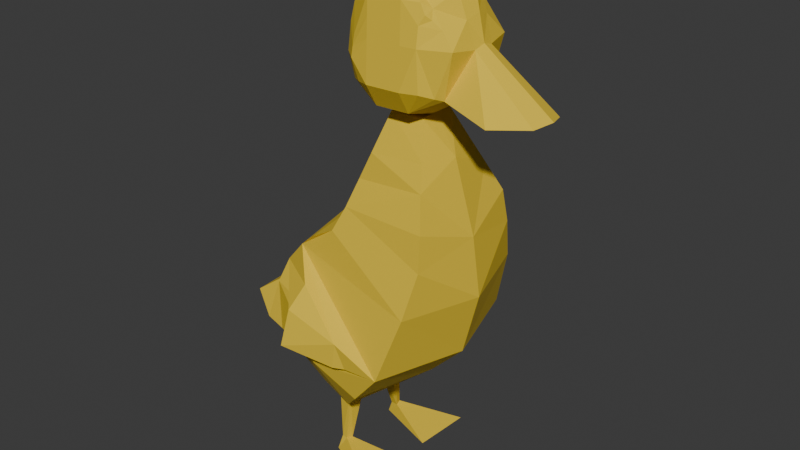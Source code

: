 # Source: pato3.blend  (saved by Blender 4.0.36; exported with 4.5.12 LTS)
import bpy
from mathutils import Matrix  # noqa: F401  (used for matrix-valued properties, if any)

bpy.ops.wm.read_factory_settings(use_empty=True)
scene = bpy.context.scene
scene.name = 'Scene'

# ---- collections
col_collection = bpy.data.collections.new('Collection'); scene.collection.children.link(col_collection)

# ---- materials (node trees are filled in below, after node groups)
mat_material_001 = bpy.data.materials.new('Material.001')

# ---- material node trees
mat_material_001.use_nodes = True; mat_material_001.node_tree.nodes.clear()
_N = mat_material_001.node_tree.nodes; _L = mat_material_001.node_tree.links
n0 = _N.new('ShaderNodeBsdfPrincipled'); n0.name = 'Principled BSDF'; n0.location = (10, 300)
n0.inputs[0].default_value = (0.8003, 0.5618, 0.02985, 1.0)
n0.inputs[2].default_value = 0.8364
n0.inputs[3].default_value = 1.45
n1 = _N.new('ShaderNodeOutputMaterial'); n1.name = 'Material Output'; n1.location = (300, 300)
_L.new(n0.outputs[0], n1.inputs[0])
n1.is_active_output = True

# ---- world
world_world = bpy.data.worlds.new('World'); scene.world = world_world
world_world.use_nodes = True; world_world.node_tree.nodes.clear()
_N = world_world.node_tree.nodes; _L = world_world.node_tree.links
n0 = _N.new('ShaderNodeOutputWorld'); n0.name = 'World Output'; n0.location = (300, 300)
n1 = _N.new('ShaderNodeBackground'); n1.name = 'Background'; n1.location = (10, 300)
n1.inputs[0].default_value = (0.05088, 0.05088, 0.05088, 1.0)
_L.new(n1.outputs[0], n0.inputs[0])
n0.is_active_output = True
world_world.color = (0.05088, 0.05088, 0.05088)
world_world.use_sun_shadow = False
world_world.sun_shadow_jitter_overblur = 0.0

# ---- meshes
me_cube_001 = bpy.data.meshes.new('Cube.001')
me_cube_001.from_pydata([(1.025, 0.5345, -2.029), (1.06, -0.8517, 0.8007), (0.7758, 1.266, -2.035), (0.9669, 0.8224, 0.8875), (0.0, 1.0, -2.09), (0.0, 1.0, 1.0), (0.0, 0.5345, -2.046), (0.0, -1.0, 1.0), (0.0, 1.0, 1.0), (0.8501, 0.6524, 1.276), (0.9691, -0.8077, 1.333), (0.0, -1.0, 1.0), (0.0, 1.0, 1.0), (0.6098, 0.5951, 1.658), (0.7424, -0.6282, 1.815), (0.0, -1.0, 1.0), (0.0, 0.418, 2.119), (0.5497, 0.4123, 2.086), (0.5575, -0.5061, 2.173), (0.0, -0.6553, 2.134), (0.0, 0.2552, 2.708), (0.3022, 0.2495, 2.686), (0.3022, -0.3126, 2.702), (0.0, -0.3069, 2.724), (1.493, -0.4289, -0.9279), (0.0, -0.8705, -0.9673), (1.283, -0.7403, 0.09956), (0.0, -1.136, 0.06742), (1.283, 1.0, -1.317), (1.379, 0.07023, -1.52), (0.0, -0.3129, -1.534), (0.7654, 1.964, -1.596), (0.1767, 1.964, -1.879), (0.0, 1.964, -2.004), (0.8855, 2.073, -1.327), (0.4385, 2.248, -1.524), (0.0, 2.248, -1.507), (0.9535, 2.287, -1.152), (0.8417, 2.591, -0.8035), (0.0, 2.884, -1.229), (0.9673, 1.998, -0.3849), (0.7886, 2.051, -0.4017), (0.0, 2.191, -0.428), (0.9245, 1.491, 0.4244), (0.0, 1.808, 0.3272), (0.8565, 1.853, 0.02038), (0.0, 2.081, -0.04138), (0.9924, 1.189, 0.6801), (0.0, 1.437, 0.6891), (1.302, 1.088, 0.03142), (1.565, 1.191, -0.3203), (1.547, 0.2997, -0.5715), (1.247, 1.451, -0.4447), (1.491, 0.1625, -0.9742), (1.706, 1.248, -0.9008), (1.545, 0.3533, -0.9964), (0.9002, 0.9001, -2.032), (0.0, 0.7672, -2.068), (0.5172, 1.177, -2.053), (0.2586, 1.089, -2.072), (0.2588, 0.2533, 2.703), (0.1007, -0.3088, 2.717), (0.6002, 0.8558, -2.044), (0.3001, 0.8115, -2.056), (0.6603, 1.012, -3.071), (0.5757, 1.009, -3.102), (0.6704, 0.9173, -3.081), (0.5664, 0.8862, -3.096), (0.7226, 1.062, -3.319), (0.5869, 1.086, -3.312), (1.2, -0.002845, -3.308), (0.2579, 0.07589, -3.326), (0.2568, -0.2466, 4.818), (0.0, -0.2447, 4.825), (0.0, 0.3174, 4.809), (0.2568, 0.3155, 4.801), (0.6187, 0.2523, 2.853), (0.6187, -0.3097, 2.87), (0.5238, 0.3145, 4.686), (0.5238, -0.2476, 4.702), (0.8239, 0.2527, 3.203), (0.8239, -0.3094, 3.22), (0.7019, 0.3149, 4.409), (0.7019, -0.2472, 4.426), (0.5105, -0.8274, 3.135), (0.0, -0.9355, 3.107), (0.2551, -0.8187, 4.555), (0.0, -0.8873, 4.644), (0.6169, -0.7481, 3.174), (0.522, -0.625, 4.336), (0.7542, -0.5789, 3.227), (0.6373, -0.5167, 4.42), (0.0, 0.7625, 3.115), (0.3057, 0.7028, 3.149), (0.0, 0.7261, 4.526), (0.2913, 0.7154, 4.416), (0.6207, 0.6301, 3.165), (0.5337, 0.6898, 4.202), (0.7294, 0.4659, 3.18), (0.704, 0.5587, 3.806), (0.7617, -0.2777, 3.835), (0.7617, 0.2844, 3.818), (0.1786, -1.056, 3.796), (0.0, -1.07, 3.849), (0.5685, -0.9892, 3.844), (0.76, -0.5471, 3.844), (0.2984, 0.8836, 3.565), (0.0, 0.9374, 3.609), (0.5763, 0.7822, 3.513), (0.7637, 0.5632, 3.505), (0.6378, -1.578, 2.971), (0.0, -1.686, 2.943), (0.0, -2.188, 3.035), (0.3058, -2.085, 2.993), (0.7318, -0.2625, 4.13), (0.7318, 0.2996, 4.114), (0.2168, -0.9373, 4.176), (0.5453, -0.8071, 4.09), (0.6987, -0.5319, 4.132), (0.2948, 0.852, 3.975), (0.0, 0.9162, 4.037), (0.555, 0.7442, 3.933), (0.7338, 0.561, 3.655), (0.0, -0.9786, 4.246), (0.5864, -0.6701, 4.204), (0.5993, -0.6224, 4.289), (0.6504, -0.6013, 4.274), (0.6465, -0.5724, 4.324), (0.5769, -0.7017, 4.178), (0.5281, -0.6729, 4.272), (0.671, -0.5814, 4.125), (0.5564, -0.5927, 4.361), (0.6435, -0.5544, 4.355), (0.6772, -0.5266, 4.233), (0.6144, -0.683, 4.109), (0.5365, -0.738, 4.183), (0.561, -0.7548, 4.134), (0.5969, -0.5547, 4.391), (0.6557, -0.5212, 4.334), (0.6405, -0.5361, 4.387), (0.5607, -0.6237, 4.312), (0.5842, -0.5987, 4.33), (0.5542, -0.6476, 4.27), (0.5525, -0.6873, 4.225), (0.6, -0.5735, 4.358), (0.5487, -0.7464, 4.159), (0.6187, -0.5454, 4.389), (0.58, -0.623, 4.3), (0.6745, -0.5666, 4.203), (0.6624, -0.584, 4.239), (0.6726, -0.5521, 4.228), (0.6425, -0.601, 4.168), (0.624, -0.6416, 4.151), (0.6604, -0.5405, 4.294), (0.5877, -0.7189, 4.121), (0.6481, -0.5287, 4.36)], [], [(1, 9, 10), (14, 17, 18), (9, 14, 10), (18, 21, 22), (79, 91, 83), (2, 31, 28), (35, 37, 34), (31, 35, 34), (2, 28, 0, 56), (37, 38, 41, 40), (45, 53, 24), (43, 47, 3, 26), (26, 3, 1), (26, 24, 43), (28, 31, 34), (28, 24, 29), (45, 24, 40), (40, 41, 45), (51, 50, 49), (43, 51, 49), (45, 49, 50), (52, 55, 53), (51, 24, 53, 55), (51, 54, 50), (50, 52, 45), (2, 62, 58), (4, 63, 57), (62, 67, 66), (44, 45, 46), (42, 38, 39), (46, 41, 42), (39, 35, 36), (36, 32, 33), (48, 43, 44), (32, 2, 58), (6, 57, 63), (30, 24, 25), (27, 1, 7), (25, 26, 27), (13, 16, 17), (61, 23, 19), (5, 8, 9, 3), (10, 14, 15, 11), (12, 47, 48), (14, 19, 15), (1, 10, 11, 7), (30, 0, 29), (67, 69, 71), (59, 67, 63), (59, 64, 65), (62, 64, 58), (68, 71, 69), (65, 64, 68, 69), (66, 68, 64), (67, 70, 66), (75, 73, 72), (75, 94, 74), (76, 93, 96), (78, 83, 82), (77, 90, 88), (61, 76, 77), (75, 79, 78), (114, 115, 82, 83), (79, 86, 89), (77, 80, 81), (80, 109, 101), (123, 86, 87), (84, 104, 102), (88, 105, 104), (114, 83, 91, 138, 133, 118), (61, 85, 23), (77, 84, 61), (73, 86, 72), (119, 97, 121), (120, 95, 119), (121, 99, 122), (76, 98, 80), (78, 95, 75), (82, 97, 78), (60, 92, 93), (96, 109, 98), (92, 106, 93), (93, 108, 96), (81, 105, 90), (117, 105, 118, 130, 134), (116, 104, 117), (85, 110, 111), (101, 122, 115), (80, 100, 81), (111, 113, 112), (102, 110, 84), (102, 112, 113), (115, 99, 82), (116, 89, 86), (142, 124, 125, 147), (108, 122, 109), (107, 119, 106), (106, 121, 108), (100, 118, 105), (103, 116, 123), (101, 114, 100), (125, 126, 127), (151, 124, 128, 152), (150, 127, 126, 149), (141, 127, 132, 144), (16, 21, 17), (8, 13, 9), (16, 20, 21), (13, 12, 16), (8, 12, 13), (12, 3, 47), (48, 47, 43), (44, 43, 45), (46, 45, 41), (42, 41, 38), (39, 38, 35), (36, 35, 32), (35, 38, 37), (31, 32, 35), (2, 32, 31), (37, 40, 34), (40, 28, 34), (29, 0, 28), (28, 40, 24), (58, 59, 32), (59, 4, 33), (32, 59, 33), (2, 56, 62), (63, 62, 0), (62, 56, 0), (0, 6, 63), (4, 59, 63), (62, 66, 64), (59, 58, 64), (62, 63, 67), (59, 65, 67), (67, 71, 70), (67, 65, 69), (66, 70, 68), (68, 70, 71), (30, 6, 0), (30, 29, 24), (25, 24, 26), (27, 26, 1), (14, 18, 19), (19, 18, 22), (20, 60, 61), (18, 17, 21), (14, 13, 17), (9, 13, 14), (1, 3, 9), (43, 24, 51), (45, 43, 49), (51, 55, 54), (50, 54, 52), (45, 52, 53), (52, 54, 55), (22, 61, 19), (61, 84, 85), (61, 60, 76), (77, 88, 84), (76, 60, 93), (60, 20, 92), (76, 96, 98), (77, 76, 80), (77, 81, 90), (102, 113, 110), (84, 88, 104), (88, 90, 105), (81, 100, 105), (80, 101, 100), (80, 98, 109), (96, 108, 109), (93, 106, 108), (92, 107, 106), (107, 120, 119), (106, 119, 121), (108, 121, 122), (101, 109, 122), (101, 115, 114), (100, 114, 118), (117, 104, 105), (102, 103, 112), (116, 102, 104), (103, 102, 116), (123, 116, 86), (116, 117, 135, 129, 89), (141, 147, 125, 127), (142, 143, 128, 124), (125, 124, 126), (150, 153, 132, 127), (151, 149, 126, 124), (121, 97, 99), (115, 122, 99), (119, 95, 97), (120, 94, 95), (75, 95, 94), (78, 97, 95), (82, 99, 97), (78, 79, 83), (75, 72, 79), (75, 74, 73), (73, 87, 86), (79, 72, 86), (79, 89, 131, 137, 91), (85, 84, 110), (111, 110, 113), (61, 22, 21), (61, 21, 20), (131, 144, 146, 137), (143, 129, 135, 145), (152, 128, 136, 154), (144, 132, 139, 146), (153, 133, 138, 155), (136, 145, 135, 117), (134, 154, 136, 117), (137, 146, 139, 91), (139, 155, 138, 91), (128, 143, 145, 136), (89, 129, 143, 142), (89, 140, 147, 141), (89, 141, 144, 131), (89, 142, 147, 140), (132, 153, 155, 139), (130, 152, 154, 134), (118, 148, 149, 151), (118, 133, 153, 150), (118, 150, 149, 148), (118, 151, 152, 130)])
_uv = me_cube_001.uv_layers.new(name='UVMap')
_uv.uv.foreach_set('vector', [0.625, 0.75, 0.625, 0.5, 0.625, 0.75, 0.625, 0.75, 0.625, 0.5, 0.625, 0.75, 0.625, 0.5, 0.625, 0.75, 0.625, 0.75, 0.625, 0.75, 0.625, 0.5, 0.625, 0.75, 0.7083, 0.75, 0.7083, 0.75, 0.7083, 0.75, 0.0, 0.0, 0.0, 0.0, 0.0, 0.0, 0.0, 0.0, 0.0, 0.0, 0.0, 0.0, 0.0, 0.0, 0.0, 0.0, 0.0, 0.0, 0.375, 0.5, 0.0, 0.0, 0.375, 0.75, 0.375, 0.625, 0.0, 0.0, 0.0, 0.0, 0.0, 0.0, 0.0, 0.0, 0.1562, 0.125, 0.5, 0.75, 0.5, 0.75, 0.3125, 0.25, 0.4688, 0.375, 0.625, 0.5, 0.5625, 0.75, 0.5625, 0.75, 0.625, 0.5, 0.625, 0.75, 0.5625, 0.75, 0.5, 0.75, 0.3125, 0.25, 0.0, 0.0, 0.0, 0.0, 0.0, 0.0, 0.0, 0.0, 0.5, 0.75, 0.4375, 0.75, 0.1562, 0.125, 0.5, 0.75, 0.0, 0.0, 0.0, 0.0, 0.0, 0.0, 0.1562, 0.125, 0.5, 0.75, 0.1562, 0.125, 0.3125, 0.25, 0.3125, 0.25, 0.5, 0.75, 0.3125, 0.25, 0.1562, 0.125, 0.3125, 0.25, 0.1562, 0.125, 0.1562, 0.125, 0.5, 0.75, 0.5, 0.75, 0.5, 0.75, 0.5, 0.75, 0.5, 0.75, 0.5, 0.75, 0.5, 0.75, 0.1562, 0.125, 0.1562, 0.125, 0.1562, 0.125, 0.1562, 0.125, 0.1562, 0.125, 0.375, 0.5, 0.3333, 0.625, 0.3333, 0.5, 0.25, 0.5, 0.2917, 0.625, 0.25, 0.625, 0.3333, 0.625, 0.2917, 0.625, 0.3333, 0.625, 0.125, 0.25, 0.1562, 0.125, 0.1875, 0.375, 0.25, 0.5, 0.375, 0.5, 0.25, 0.5, 0.1875, 0.375, 0.0, 0.0, 0.25, 0.5, 0.25, 0.5, 0.375, 0.5, 0.25, 0.5, 0.25, 0.5, 0.375, 0.5, 0.25, 0.5, 0.0625, 0.125, 0.3125, 0.25, 0.125, 0.25, 0.375, 0.5, 0.375, 0.5, 0.3333, 0.5, 0.25, 0.75, 0.25, 0.625, 0.2917, 0.625, 0.4375, 0.875, 0.5, 0.75, 0.5, 0.875, 0.5625, 0.875, 0.625, 0.75, 0.625, 0.875, 0.5, 0.875, 0.5625, 0.75, 0.5625, 0.875, 0.625, 0.5, 0.0, 0.0, 0.625, 0.5, 0.625, 0.8333, 0.625, 0.875, 0.625, 0.875, 0.625, 0.375, 0.625, 0.375, 0.625, 0.5, 0.625, 0.5, 0.625, 0.75, 0.625, 0.75, 0.625, 0.875, 0.625, 0.875, 0.0, 0.0, 0.4688, 0.375, 0.0625, 0.125, 0.625, 0.75, 0.625, 0.875, 0.625, 0.875, 0.625, 0.75, 0.625, 0.75, 0.625, 0.875, 0.625, 0.875, 0.4375, 0.875, 0.375, 0.75, 0.4375, 0.75, 0.2917, 0.625, 0.2917, 0.5, 0.2917, 0.625, 0.2917, 0.5, 0.2917, 0.625, 0.2917, 0.625, 0.2917, 0.5, 0.3333, 0.5, 0.2917, 0.5, 0.3333, 0.625, 0.3333, 0.5, 0.3333, 0.5, 0.3333, 0.5, 0.2917, 0.625, 0.2917, 0.5, 0.2917, 0.5, 0.3333, 0.5, 0.3333, 0.5, 0.2917, 0.5, 0.3333, 0.625, 0.3333, 0.5, 0.3333, 0.5, 0.2917, 0.625, 0.3333, 0.625, 0.3333, 0.625, 0.7083, 0.5, 0.75, 0.75, 0.7083, 0.75, 0.7083, 0.5, 0.75, 0.5, 0.75, 0.5, 0.7083, 0.5, 0.7083, 0.5, 0.7083, 0.5, 0.7083, 0.5, 0.7083, 0.75, 0.7083, 0.5, 0.7083, 0.75, 0.7083, 0.75, 0.7083, 0.75, 0.7083, 0.75, 0.7083, 0.5, 0.7083, 0.75, 0.7083, 0.5, 0.7083, 0.75, 0.7083, 0.5, 0.7083, 0.75, 0.7083, 0.5, 0.7083, 0.5, 0.7083, 0.75, 0.7083, 0.75, 0.7083, 0.75, 0.7083, 0.75, 0.7083, 0.75, 0.7083, 0.5, 0.7083, 0.75, 0.7083, 0.5, 0.7083, 0.5, 0.7083, 0.5, 0.625, 0.875, 0.625, 0.8333, 0.625, 0.875, 0.625, 0.8333, 0.625, 0.8333, 0.625, 0.8333, 0.625, 0.8333, 0.625, 0.8333, 0.625, 0.8333, 0.7083, 0.75, 0.7083, 0.75, 0.7083, 0.75, 0.7083, 0.75, 0.7083, 0.75, 0.7083, 0.75, 0.625, 0.8333, 0.625, 0.875, 0.625, 0.875, 0.7083, 0.75, 0.7083, 0.75, 0.7083, 0.75, 0.75, 0.75, 0.7083, 0.75, 0.7083, 0.75, 0.625, 0.4167, 0.625, 0.4167, 0.625, 0.4167, 0.625, 0.375, 0.625, 0.4167, 0.625, 0.4167, 0.625, 0.4167, 0.625, 0.4167, 0.625, 0.4167, 0.7083, 0.5, 0.7083, 0.5, 0.7083, 0.5, 0.7083, 0.5, 0.7083, 0.5, 0.7083, 0.5, 0.7083, 0.5, 0.7083, 0.5, 0.7083, 0.5, 0.625, 0.4167, 0.625, 0.375, 0.625, 0.4167, 0.625, 0.4167, 0.625, 0.4167, 0.625, 0.4167, 0.625, 0.375, 0.625, 0.4167, 0.625, 0.4167, 0.625, 0.4167, 0.625, 0.4167, 0.625, 0.4167, 0.7083, 0.75, 0.7083, 0.75, 0.7083, 0.75, 0.625, 0.8333, 0.625, 0.8333, 0.625, 0.8333, 0.625, 0.8333, 0.625, 0.8333, 0.625, 0.8333, 0.625, 0.8333, 0.625, 0.8333, 0.625, 0.875, 0.625, 0.8333, 0.625, 0.875, 0.7083, 0.5, 0.7083, 0.5, 0.7083, 0.5, 0.7083, 0.5, 0.7083, 0.75, 0.7083, 0.75, 0.625, 0.875, 0.625, 0.8333, 0.625, 0.875, 0.625, 0.8333, 0.625, 0.8333, 0.625, 0.8333, 0.625, 0.8333, 0.625, 0.875, 0.625, 0.8333, 0.7083, 0.5, 0.7083, 0.5, 0.7083, 0.5, 0.625, 0.8333, 0.625, 0.8333, 0.625, 0.8333, 0.625, 0.8333, 0.625, 0.8333, 0.625, 0.8333, 0.625, 0.8333, 0.625, 0.4167, 0.625, 0.4167, 0.625, 0.4167, 0.625, 0.375, 0.625, 0.4167, 0.625, 0.4167, 0.625, 0.4167, 0.625, 0.4167, 0.625, 0.4167, 0.7083, 0.75, 0.7083, 0.75, 0.7083, 0.75, 0.625, 0.875, 0.625, 0.8333, 0.625, 0.875, 0.7083, 0.5, 0.7083, 0.75, 0.7083, 0.75, 0.625, 0.8333, 0.625, 0.8333, 0.625, 0.8333, 0.625, 0.8333, 0.625, 0.8333, 0.625, 0.8333, 0.625, 0.8333, 0.7083, 0.75, 0.7083, 0.75, 0.7083, 0.75, 0.7083, 0.75, 0.7083, 0.75, 0.7083, 0.75, 0.7083, 0.75, 0.7083, 0.75, 0.0, 0.0, 0.625, 0.5, 0.625, 0.5, 0.625, 0.375, 0.625, 0.5, 0.625, 0.5, 0.0, 0.0, 0.0, 0.0, 0.625, 0.5, 0.625, 0.5, 0.625, 0.375, 0.0, 0.0, 0.625, 0.375, 0.625, 0.375, 0.625, 0.5, 0.0, 0.0, 0.625, 0.5, 0.4688, 0.375, 0.0625, 0.125, 0.4688, 0.375, 0.3125, 0.25, 0.125, 0.25, 0.3125, 0.25, 0.1562, 0.125, 0.1875, 0.375, 0.1562, 0.125, 0.0, 0.0, 0.25, 0.5, 0.375, 0.5, 0.375, 0.5, 0.25, 0.5, 0.375, 0.5, 0.375, 0.5, 0.25, 0.5, 0.375, 0.5, 0.375, 0.5, 0.0, 0.0, 0.0, 0.0, 0.0, 0.0, 0.0, 0.0, 0.0, 0.0, 0.0, 0.0, 0.0, 0.0, 0.0, 0.0, 0.0, 0.0, 0.0, 0.0, 0.0, 0.0, 0.0, 0.0, 0.0, 0.0, 0.0, 0.0, 0.0, 0.0, 0.4375, 0.75, 0.375, 0.75, 0.0, 0.0, 0.0, 0.0, 0.0, 0.0, 0.5, 0.75, 0.3333, 0.5, 0.2917, 0.5, 0.375, 0.5, 0.2917, 0.5, 0.25, 0.5, 0.25, 0.5, 0.375, 0.5, 0.2917, 0.5, 0.25, 0.5, 0.375, 0.5, 0.375, 0.625, 0.3333, 0.625, 0.2917, 0.625, 0.3333, 0.625, 0.375, 0.75, 0.3333, 0.625, 0.375, 0.625, 0.375, 0.75, 0.375, 0.75, 0.25, 0.75, 0.2917, 0.625, 0.25, 0.5, 0.2917, 0.5, 0.2917, 0.625, 0.3333, 0.625, 0.3333, 0.625, 0.3333, 0.5, 0.2917, 0.5, 0.3333, 0.5, 0.3333, 0.5, 0.3333, 0.625, 0.2917, 0.625, 0.2917, 0.625, 0.2917, 0.5, 0.2917, 0.5, 0.2917, 0.625, 0.2917, 0.625, 0.2917, 0.625, 0.3333, 0.625, 0.2917, 0.625, 0.2917, 0.5, 0.2917, 0.5, 0.3333, 0.625, 0.3333, 0.625, 0.3333, 0.5, 0.3333, 0.5, 0.3333, 0.625, 0.2917, 0.625, 0.4375, 0.875, 0.375, 0.875, 0.375, 0.75, 0.4375, 0.875, 0.4375, 0.75, 0.5, 0.75, 0.5, 0.875, 0.5, 0.75, 0.5625, 0.75, 0.5625, 0.875, 0.5625, 0.75, 0.625, 0.75, 0.625, 0.75, 0.625, 0.75, 0.625, 0.875, 0.625, 0.875, 0.625, 0.75, 0.625, 0.75, 0.625, 0.375, 0.7083, 0.5, 0.625, 0.8333, 0.625, 0.75, 0.625, 0.5, 0.625, 0.5, 0.625, 0.75, 0.625, 0.5, 0.625, 0.5, 0.625, 0.5, 0.625, 0.5, 0.625, 0.75, 0.625, 0.75, 0.625, 0.5, 0.625, 0.5, 0.3125, 0.25, 0.5, 0.75, 0.5, 0.75, 0.1562, 0.125, 0.3125, 0.25, 0.3125, 0.25, 0.5, 0.75, 0.5, 0.75, 0.1562, 0.125, 0.1562, 0.125, 0.1562, 0.125, 0.1562, 0.125, 0.1562, 0.125, 0.1562, 0.125, 0.5, 0.75, 0.1562, 0.125, 0.1562, 0.125, 0.5, 0.75, 0.625, 0.75, 0.625, 0.8333, 0.625, 0.875, 0.625, 0.8333, 0.625, 0.8333, 0.625, 0.875, 0.7083, 0.75, 0.7083, 0.5, 0.7083, 0.5, 0.7083, 0.75, 0.7083, 0.75, 0.7083, 0.75, 0.7083, 0.5, 0.7083, 0.5, 0.7083, 0.5, 0.625, 0.4167, 0.625, 0.375, 0.625, 0.375, 0.7083, 0.5, 0.7083, 0.5, 0.7083, 0.5, 0.7083, 0.75, 0.7083, 0.5, 0.7083, 0.5, 0.7083, 0.75, 0.7083, 0.75, 0.7083, 0.75, 0.625, 0.8333, 0.625, 0.8333, 0.625, 0.8333, 0.625, 0.8333, 0.625, 0.8333, 0.625, 0.8333, 0.625, 0.8333, 0.625, 0.8333, 0.625, 0.8333, 0.7083, 0.75, 0.7083, 0.75, 0.7083, 0.75, 0.7083, 0.5, 0.7083, 0.5, 0.7083, 0.75, 0.7083, 0.5, 0.7083, 0.5, 0.7083, 0.5, 0.625, 0.4167, 0.625, 0.4167, 0.625, 0.4167, 0.625, 0.4167, 0.625, 0.4167, 0.625, 0.4167, 0.625, 0.375, 0.625, 0.375, 0.625, 0.4167, 0.625, 0.375, 0.625, 0.375, 0.625, 0.4167, 0.625, 0.4167, 0.625, 0.4167, 0.625, 0.4167, 0.625, 0.4167, 0.625, 0.4167, 0.625, 0.4167, 0.7083, 0.5, 0.7083, 0.5, 0.7083, 0.5, 0.7083, 0.5, 0.7083, 0.5, 0.7083, 0.75, 0.7083, 0.75, 0.7083, 0.75, 0.7083, 0.75, 0.625, 0.8333, 0.625, 0.8333, 0.625, 0.8333, 0.625, 0.8333, 0.625, 0.875, 0.625, 0.875, 0.625, 0.8333, 0.625, 0.8333, 0.625, 0.8333, 0.625, 0.875, 0.625, 0.8333, 0.625, 0.8333, 0.625, 0.875, 0.625, 0.8333, 0.625, 0.8333, 0.625, 0.8333, 0.625, 0.8333, 0.625, 0.8333, 0.625, 0.8333, 0.625, 0.8333, 0.7083, 0.75, 0.7083, 0.75, 0.7083, 0.75, 0.7083, 0.75, 0.625, 0.8333, 0.625, 0.8333, 0.625, 0.8333, 0.625, 0.8333, 0.625, 0.8333, 0.625, 0.8333, 0.625, 0.8333, 0.7083, 0.75, 0.7083, 0.75, 0.7083, 0.75, 0.7083, 0.75, 0.625, 0.8333, 0.625, 0.8333, 0.625, 0.8333, 0.625, 0.8333, 0.625, 0.4167, 0.625, 0.4167, 0.625, 0.4167, 0.7083, 0.5, 0.7083, 0.5, 0.7083, 0.5, 0.625, 0.4167, 0.625, 0.4167, 0.625, 0.4167, 0.625, 0.375, 0.625, 0.375, 0.625, 0.4167, 0.7083, 0.5, 0.7083, 0.5, 0.75, 0.5, 0.7083, 0.5, 0.7083, 0.5, 0.7083, 0.5, 0.7083, 0.5, 0.7083, 0.5, 0.7083, 0.5, 0.7083, 0.5, 0.7083, 0.75, 0.7083, 0.75, 0.7083, 0.5, 0.7083, 0.75, 0.7083, 0.75, 0.7083, 0.5, 0.75, 0.5, 0.75, 0.75, 0.75, 0.75, 0.75, 0.75, 0.7083, 0.75, 0.7083, 0.75, 0.7083, 0.75, 0.7083, 0.75, 0.7083, 0.75, 0.7083, 0.75, 0.7083, 0.75, 0.7083, 0.75, 0.7083, 0.75, 0.625, 0.875, 0.625, 0.8333, 0.625, 0.8333, 0.625, 0.875, 0.625, 0.8333, 0.625, 0.8333, 0.625, 0.8333, 0.625, 0.75, 0.625, 0.5, 0.625, 0.8333, 0.625, 0.5, 0.625, 0.375, 0.7083, 0.75, 0.7083, 0.75, 0.7083, 0.75, 0.7083, 0.75, 0.625, 0.8333, 0.625, 0.8333, 0.625, 0.8333, 0.625, 0.8333, 0.625, 0.8333, 0.625, 0.8333, 0.625, 0.8333, 0.625, 0.8333, 0.7083, 0.75, 0.7083, 0.75, 0.7083, 0.75, 0.7083, 0.75, 0.7083, 0.75, 0.7083, 0.75, 0.7083, 0.75, 0.7083, 0.75, 0.625, 0.8333, 0.625, 0.8333, 0.625, 0.8333, 0.625, 0.8333, 0.625, 0.8333, 0.625, 0.8333, 0.625, 0.8333, 0.625, 0.8333, 0.7083, 0.75, 0.7083, 0.75, 0.7083, 0.75, 0.7083, 0.75, 0.7083, 0.75, 0.7083, 0.75, 0.7083, 0.75, 0.7083, 0.75, 0.625, 0.8333, 0.625, 0.8333, 0.625, 0.8333, 0.625, 0.8333, 0.625, 0.8333, 0.625, 0.8333, 0.625, 0.8333, 0.625, 0.8333, 0.7083, 0.75, 0.7083, 0.75, 0.7083, 0.75, 0.7083, 0.75, 0.7083, 0.75, 0.7083, 0.75, 0.7083, 0.75, 0.7083, 0.75, 0.625, 0.8333, 0.625, 0.8333, 0.625, 0.8333, 0.625, 0.8333, 0.7083, 0.75, 0.7083, 0.75, 0.7083, 0.75, 0.7083, 0.75, 0.625, 0.8333, 0.625, 0.8333, 0.625, 0.8333, 0.625, 0.8333, 0.625, 0.8333, 0.625, 0.8333, 0.625, 0.8333, 0.625, 0.8333, 0.7083, 0.75, 0.7083, 0.75, 0.7083, 0.75, 0.7083, 0.75, 0.7083, 0.75, 0.7083, 0.75, 0.7083, 0.75, 0.7083, 0.75, 0.625, 0.8333, 0.625, 0.8333, 0.625, 0.8333, 0.625, 0.8333])
_ca = me_cube_001.color_attributes.new('Attribute', 'BYTE_COLOR', 'CORNER')
_ca.data.foreach_set('color', [0.9734, 0.7157, 0.0006071, 1.0, 0.8714, 0.6724, 0.0003035, 1.0, 1.0, 0.7231, 0.0, 1.0, 0.8714, 0.6724, 0.0, 1.0, 0.9647, 0.7157, 0.0003035, 1.0, 0.8714, 0.6724, 0.001518, 1.0, 0.8714, 0.6724, 0.0003035, 1.0, 0.8714, 0.6724, 0.0, 1.0, 1.0, 0.7231, 0.0, 1.0, 0.8714, 0.6724, 0.001518, 1.0, 1.0, 0.7231, 0.0, 1.0, 0.8963, 0.6867, 0.0, 1.0, 0.8714, 0.6724, 0.0003035, 1.0, 0.9647, 0.8714, 0.0, 1.0, 0.8879, 0.7084, 0.08438, 1.0, 0.9911, 0.7157, 0.0, 1.0, 0.8714, 0.6724, 0.0, 1.0, 0.8714, 0.6724, 0.004391, 1.0, 0.8714, 0.6724, 0.0, 1.0, 0.8796, 0.6867, 0.02843, 1.0, 0.8714, 0.6724, 0.004391, 1.0, 0.8714, 0.6724, 0.0, 1.0, 0.8714, 0.6724, 0.0, 1.0, 0.8714, 0.6724, 0.004391, 1.0, 0.9911, 0.7157, 0.0, 1.0, 0.8714, 0.6724, 0.004391, 1.0, 0.8714, 0.6724, 0.0009106, 1.0, 1.0, 0.7231, 0.0, 1.0, 0.8796, 0.6867, 0.02843, 1.0, 0.8796, 0.6795, 0.01521, 1.0, 0.8714, 0.6724, 0.0, 1.0, 0.8796, 0.6724, 0.0, 1.0, 0.8714, 0.6724, 0.0, 1.0, 0.9047, 0.7305, 0.3095, 1.0, 0.8714, 0.6724, 0.001518, 1.0, 0.8714, 0.6724, 0.0, 1.0, 0.9911, 0.7231, 0.0, 1.0, 0.8714, 0.6724, 0.003347, 1.0, 0.8714, 0.6724, 0.0, 1.0, 0.8714, 0.6724, 0.0, 1.0, 0.8714, 0.6724, 0.003347, 1.0, 0.9734, 0.7157, 0.0006071, 1.0, 0.8714, 0.6724, 0.0, 1.0, 0.8714, 0.6724, 0.001518, 1.0, 0.8714, 0.6724, 0.0, 1.0, 0.8714, 0.6724, 0.004391, 1.0, 0.8714, 0.6724, 0.0, 1.0, 0.8714, 0.6724, 0.004391, 1.0, 0.8714, 0.6724, 0.004391, 1.0, 0.8714, 0.6724, 0.001518, 1.0, 0.8714, 0.6724, 0.0, 1.0, 0.8714, 0.6724, 0.0, 1.0, 0.8714, 0.6724, 0.001518, 1.0, 0.8796, 0.6724, 0.0, 1.0, 0.8796, 0.6724, 0.0, 1.0, 0.8714, 0.6724, 0.0, 1.0, 0.8714, 0.6724, 0.0, 1.0, 1.0, 0.7231, 0.0, 1.0, 0.9047, 0.7305, 0.3185, 1.0, 0.9823, 0.7231, 0.009721, 1.0, 0.8714, 0.6724, 0.0, 1.0, 1.0, 0.7231, 0.0, 1.0, 0.9823, 0.7231, 0.009721, 1.0, 0.8714, 0.6724, 0.0, 1.0, 0.9823, 0.7231, 0.009721, 1.0, 0.9047, 0.7305, 0.3185, 1.0, 0.9047, 0.7157, 0.1912, 1.0, 0.9047, 0.7305, 0.3231, 1.0, 0.9047, 0.7305, 0.3095, 1.0, 1.0, 0.7231, 0.0, 1.0, 0.8714, 0.6724, 0.001518, 1.0, 0.9047, 0.7305, 0.3095, 1.0, 0.9047, 0.7305, 0.3231, 1.0, 1.0, 0.7231, 0.0, 1.0, 0.8796, 0.6939, 0.07036, 1.0, 0.9047, 0.7305, 0.3185, 1.0, 0.9047, 0.7305, 0.3185, 1.0, 0.9047, 0.7157, 0.1912, 1.0, 0.8714, 0.6724, 0.0, 1.0, 0.9911, 0.7157, 0.0, 1.0, 1.0, 0.2016, 0.003347, 1.0, 1.0, 0.1746, 0.0, 1.0, 0.8714, 0.6724, 0.001821, 1.0, 1.0, 0.1714, 0.0, 1.0, 0.8714, 0.6724, 0.0006071, 1.0, 1.0, 0.2016, 0.003347, 1.0, 0.9911, 0.162, 0.002428, 1.0, 0.7231, 0.1714, 0.04519, 1.0, 0.8714, 0.6724, 0.002732, 1.0, 0.8714, 0.6724, 0.0, 1.0, 0.8714, 0.6724, 0.0, 1.0, 0.8714, 0.6724, 0.003677, 1.0, 0.8796, 0.6795, 0.01521, 1.0, 0.9734, 0.7084, 0.001821, 1.0, 0.8714, 0.6724, 0.0, 1.0, 0.8714, 0.6724, 0.0, 1.0, 0.8714, 0.6724, 0.003677, 1.0, 0.9734, 0.7084, 0.001821, 1.0, 0.8714, 0.6724, 0.0, 1.0, 1.0, 0.7231, 0.0, 1.0, 1.0, 0.7231, 0.0, 1.0, 1.0, 0.7231, 0.0, 1.0, 0.8714, 0.6724, 0.0, 1.0, 0.9911, 0.7231, 0.001214, 1.0, 0.8714, 0.6724, 0.0, 1.0, 0.8714, 0.6724, 0.002732, 1.0, 1.0, 0.7231, 0.0, 1.0, 0.9911, 0.7157, 0.0, 1.0, 1.0, 0.1746, 0.0, 1.0, 0.8714, 0.6724, 0.0003035, 1.0, 0.8714, 0.6724, 0.0006071, 1.0, 1.0, 0.1714, 0.0, 1.0, 0.9047, 0.7305, 0.3231, 1.0, 0.8714, 0.6724, 0.001518, 1.0, 0.9047, 0.7231, 0.305, 1.0, 0.9047, 0.7305, 0.3231, 1.0, 0.9734, 0.7157, 0.0006071, 1.0, 0.9047, 0.7305, 0.3231, 1.0, 0.9047, 0.7231, 0.305, 1.0, 0.8714, 0.6724, 0.0, 1.0, 0.9047, 0.7305, 0.3231, 1.0, 1.0, 0.7231, 0.0, 1.0, 0.8714, 0.6724, 0.0003035, 1.0, 0.9647, 0.7157, 0.0003035, 1.0, 0.8714, 0.6724, 0.0, 1.0, 0.8714, 0.6795, 0.004777, 1.0, 0.8714, 0.6724, 0.0, 1.0, 1.0, 0.7231, 0.0, 1.0, 1.0, 0.7231, 0.0, 1.0, 0.8714, 0.6724, 0.0003035, 1.0, 0.8714, 0.6724, 0.003347, 1.0, 1.0, 0.7231, 0.0, 1.0, 0.8714, 0.6724, 0.0, 1.0, 0.9047, 0.7305, 0.3231, 1.0, 0.9047, 0.7305, 0.3231, 1.0, 1.0, 0.7231, 0.0, 1.0, 0.9911, 0.7231, 0.0, 1.0, 0.9911, 0.7231, 0.001214, 1.0, 0.8714, 0.6724, 0.0, 1.0, 0.8714, 0.6724, 0.0, 1.0, 0.9047, 0.7305, 0.3231, 1.0, 0.9734, 0.7157, 0.0006071, 1.0, 1.0, 0.7231, 0.0, 1.0, 0.9047, 0.7305, 0.3231, 1.0, 0.9047, 0.7305, 0.3231, 1.0, 0.9047, 0.7305, 0.3231, 1.0, 0.8714, 0.6724, 0.0009106, 1.0, 0.8714, 0.6724, 0.0, 1.0, 0.9911, 0.162, 0.002428, 1.0, 1.0, 0.227, 0.07227, 1.0, 0.5776, 0.1812, 0.07421, 1.0, 1.0, 0.2051, 0.0003035, 1.0, 0.9911, 0.162, 0.002428, 1.0, 1.0, 0.1714, 0.0, 1.0, 1.0, 0.2051, 0.0003035, 1.0, 1.0, 0.162, 0.0, 1.0, 1.0, 0.162, 0.0, 1.0, 1.0, 0.2016, 0.003347, 1.0, 1.0, 0.162, 0.0, 1.0, 1.0, 0.1746, 0.0, 1.0, 0.9823, 0.162, 0.005605, 1.0, 0.5776, 0.1812, 0.07421, 1.0, 1.0, 0.227, 0.07227, 1.0, 1.0, 0.162, 0.0, 1.0, 1.0, 0.162, 0.0, 1.0, 0.9823, 0.162, 0.005605, 1.0, 1.0, 0.227, 0.07227, 1.0, 0.7231, 0.1714, 0.04519, 1.0, 0.9823, 0.162, 0.005605, 1.0, 1.0, 0.162, 0.0, 1.0, 0.9911, 0.162, 0.002428, 1.0, 1.0, 0.162, 0.002125, 1.0, 0.7231, 0.1714, 0.04519, 1.0, 1.0, 0.7231, 0.0, 1.0, 0.8714, 0.6795, 0.02956, 1.0, 0.9047, 0.6867, 0.0, 1.0, 1.0, 0.7231, 0.0, 1.0, 0.8796, 0.6724, 0.0, 1.0, 1.0, 0.7231, 0.0, 1.0, 0.8714, 0.6724, 0.0003035, 1.0, 0.9823, 0.7157, 0.0, 1.0, 1.0, 0.7231, 0.0, 1.0, 0.9387, 0.6939, 0.0, 1.0, 0.8879, 0.7084, 0.08438, 1.0, 0.8714, 0.6724, 0.0, 1.0, 1.0, 0.7231, 0.0, 1.0, 1.0, 0.7231, 0.0, 1.0, 1.0, 0.7231, 0.001214, 1.0, 0.8714, 0.6724, 0.0, 1.0, 0.8714, 0.6724, 0.0003035, 1.0, 1.0, 0.7231, 0.0, 1.0, 1.0, 0.7231, 0.0, 1.0, 0.8714, 0.6724, 0.0003035, 1.0, 0.9387, 0.6939, 0.0, 1.0, 0.8714, 0.6724, 0.004777, 1.0, 0.8714, 0.6724, 0.0, 1.0, 0.8714, 0.6724, 0.0, 1.0, 0.8879, 0.7084, 0.08438, 1.0, 0.8714, 0.6724, 0.0003035, 1.0, 1.0, 0.7231, 0.0, 1.0, 1.0, 0.8963, 0.0, 1.0, 1.0, 0.7231, 0.0, 1.0, 0.9131, 0.6867, 0.0003035, 1.0, 1.0, 0.7231, 0.004025, 1.0, 0.9131, 0.6867, 0.0003035, 1.0, 0.8714, 0.6724, 0.0009106, 1.0, 0.8714, 0.6724, 0.001518, 1.0, 0.9911, 0.7529, 0.04374, 1.0, 1.0, 0.7231, 0.0, 1.0, 1.0, 0.7231, 0.0, 1.0, 0.7682, 0.162, 0.02732, 1.0, 1.0, 0.7231, 0.0003035, 1.0, 1.0, 0.2086, 0.0003035, 1.0, 1.0, 0.7231, 0.001214, 1.0, 1.0, 0.7231, 0.0006071, 1.0, 1.0, 0.7231, 0.0003035, 1.0, 0.8714, 0.6724, 0.004777, 1.0, 0.8879, 0.7084, 0.08438, 1.0, 0.9647, 0.8714, 0.0, 1.0, 0.4678, 0.4179, 0.0, 1.0, 0.9131, 0.8228, 0.0, 1.0, 1.0, 0.8963, 0.0, 1.0, 0.8714, 0.6724, 0.0, 1.0, 1.0, 0.162, 0.0003035, 1.0, 0.8714, 0.6795, 0.004777, 1.0, 1.0, 0.7231, 0.0, 1.0, 0.7682, 0.162, 0.02732, 1.0, 0.8714, 0.6724, 0.0, 1.0, 0.8714, 0.6795, 0.02956, 1.0, 1.0, 0.7231, 0.0, 1.0, 0.9047, 0.6867, 0.0, 1.0, 1.0, 0.7231, 0.0, 1.0, 1.0, 0.7231, 0.0, 1.0, 1.0, 0.7231, 0.0, 1.0, 0.8714, 0.6724, 0.01229, 1.0, 0.8714, 0.6724, 0.0, 1.0, 1.0, 0.7231, 0.0, 1.0, 1.0, 0.7231, 0.0, 1.0, 0.8714, 0.6724, 0.0003035, 1.0, 0.8714, 0.6724, 0.0003035, 1.0, 0.8714, 0.6724, 0.0003035, 1.0, 0.8879, 0.6795, 0.0, 1.0, 0.9131, 0.6867, 0.0003035, 1.0, 0.9387, 0.6939, 0.0, 1.0, 0.8714, 0.6724, 0.0, 1.0, 1.0, 0.7231, 0.0, 1.0, 0.8714, 0.6724, 0.0, 1.0, 1.0, 0.7231, 0.0, 1.0, 0.9387, 0.6939, 0.0, 1.0, 1.0, 0.7231, 0.0, 1.0, 0.8963, 0.6795, 0.0003035, 1.0, 0.9823, 0.7157, 0.0, 1.0, 1.0, 0.7231, 0.0, 1.0, 0.8714, 0.6724, 0.0009106, 1.0, 0.8879, 0.6795, 0.0, 1.0, 0.8963, 0.6795, 0.0003035, 1.0, 0.8714, 0.6724, 0.0, 1.0, 0.9823, 0.7157, 0.0, 1.0, 0.9823, 0.7157, 0.0, 1.0, 1.0, 0.7231, 0.0, 1.0, 1.0, 0.7231, 0.0, 1.0, 1.0, 0.7231, 0.004025, 1.0, 1.0, 0.7231, 0.0006071, 1.0, 1.0, 0.7231, 0.0, 1.0, 0.7991, 0.7084, 0.006512, 1.0, 1.0, 0.7231, 0.0006071, 1.0, 1.0, 0.8963, 0.0, 1.0, 0.4678, 0.4179, 0.0, 1.0, 0.9387, 0.8388, 0.001518, 1.0, 1.0, 0.7231, 0.0, 1.0, 1.0, 0.7231, 0.0003035, 1.0, 0.7991, 0.7084, 0.006512, 1.0, 1.0, 0.162, 0.0003035, 1.0, 0.9911, 0.2086, 0.0003035, 1.0, 1.0, 0.162, 0.0, 1.0, 0.8714, 0.6724, 0.001518, 1.0, 0.8714, 0.6724, 0.0003035, 1.0, 0.8714, 0.6724, 0.0, 1.0, 0.9131, 0.6867, 0.0003035, 1.0, 1.0, 0.7231, 0.0, 1.0, 1.0, 0.7231, 0.004025, 1.0, 1.0, 0.162, 0.0, 1.0, 1.0, 0.2086, 0.0, 1.0, 1.0, 0.2086, 0.0003035, 1.0, 1.0, 0.2086, 0.0003035, 1.0, 0.9911, 0.2086, 0.0003035, 1.0, 0.7682, 0.162, 0.02732, 1.0, 1.0, 0.2086, 0.0003035, 1.0, 1.0, 0.2086, 0.0003035, 1.0, 1.0, 0.2086, 0.0, 1.0, 0.8714, 0.6724, 0.0, 1.0, 0.8714, 0.6724, 0.0003035, 1.0, 0.8714, 0.6724, 0.0, 1.0, 1.0, 0.7231, 0.0, 1.0, 1.0, 0.8963, 0.0, 1.0, 1.0, 0.7231, 0.0, 1.0, 0.0, 0.0, 0.0, 1.0, 0.03689, 0.03434, 0.0, 1.0, 0.0, 0.0, 0.0, 1.0, 0.0006071, 0.0006071, 0.0, 1.0, 1.0, 0.7231, 0.0, 1.0, 0.8714, 0.6724, 0.0003035, 1.0, 0.8714, 0.6724, 0.0009106, 1.0, 0.8714, 0.6724, 0.0, 1.0, 1.0, 0.7231, 0.0, 1.0, 0.8714, 0.6724, 0.0, 1.0, 0.8714, 0.6724, 0.0, 1.0, 1.0, 0.7231, 0.0, 1.0, 1.0, 0.7231, 0.0, 1.0, 1.0, 0.7231, 0.0, 1.0, 1.0, 0.8963, 0.0, 1.0, 1.0, 0.7231, 0.0006071, 1.0, 1.0, 0.2086, 0.0, 1.0, 1.0, 0.7231, 0.0, 1.0, 0.9911, 0.7529, 0.04374, 1.0, 0.8714, 0.6724, 0.001518, 1.0, 0.8714, 0.6724, 0.004777, 1.0, 1.0, 0.7231, 0.0, 1.0, 0.0, 0.0, 0.0, 1.0, 0.0, 0.0, 0.0, 1.0, 0.0, 0.0, 0.0, 1.0, 0.0, 0.0, 0.0, 1.0, 0.03689, 0.03434, 0.0, 1.0, 1.0, 0.8963, 0.0, 1.0, 0.4678, 0.4233, 0.0, 1.0, 0.05613, 0.04971, 0.0, 1.0, 0.0, 0.0, 0.0, 1.0, 0.0, 0.0, 0.0, 1.0, 0.0, 0.0, 0.0, 1.0, 0.0, 0.0, 0.0, 1.0, 0.0, 0.0, 0.0, 1.0, 0.0, 0.0, 0.0, 1.0, 0.0, 0.0, 0.0, 1.0, 0.8714, 0.6724, 0.0003035, 1.0, 1.0, 0.7231, 0.0, 1.0, 0.9647, 0.7157, 0.0003035, 1.0, 1.0, 0.7231, 0.0, 1.0, 1.0, 0.7231, 0.0, 1.0, 0.8714, 0.6724, 0.0003035, 1.0, 0.8714, 0.6724, 0.0003035, 1.0, 1.0, 0.7231, 0.0006071, 1.0, 1.0, 0.7231, 0.0, 1.0, 1.0, 0.7231, 0.0, 1.0, 1.0, 0.7231, 0.0, 1.0, 0.8714, 0.6724, 0.0003035, 1.0, 1.0, 0.7231, 0.0, 1.0, 1.0, 0.7231, 0.0, 1.0, 1.0, 0.7231, 0.0, 1.0, 1.0, 0.7231, 0.0, 1.0, 0.8714, 0.6724, 0.003347, 1.0, 0.9911, 0.7231, 0.0, 1.0, 0.9911, 0.7231, 0.001214, 1.0, 0.9911, 0.7231, 0.0, 1.0, 0.8714, 0.6724, 0.0, 1.0, 0.8714, 0.6724, 0.002732, 1.0, 0.8714, 0.6724, 0.0, 1.0, 0.8714, 0.6724, 0.0, 1.0, 0.8714, 0.6724, 0.0, 1.0, 0.8714, 0.6724, 0.0, 1.0, 0.8714, 0.6724, 0.0, 1.0, 0.8714, 0.6724, 0.003677, 1.0, 0.8714, 0.6724, 0.0, 1.0, 0.8796, 0.6795, 0.01521, 1.0, 0.9734, 0.7084, 0.001821, 1.0, 0.8796, 0.6795, 0.01521, 1.0, 0.8714, 0.6724, 0.0, 1.0, 1.0, 0.7231, 0.0, 1.0, 0.8714, 0.6724, 0.0, 1.0, 1.0, 0.7231, 0.0, 1.0, 0.8714, 0.6724, 0.0, 1.0, 0.8796, 0.6795, 0.01521, 1.0, 0.8796, 0.6867, 0.02843, 1.0, 0.8714, 0.6724, 0.0, 1.0, 1.0, 0.7231, 0.0, 1.0, 0.8714, 0.6724, 0.0, 1.0, 0.9911, 0.7157, 0.0, 1.0, 1.0, 0.7231, 0.0, 1.0, 0.8714, 0.6724, 0.0, 1.0, 0.8796, 0.6867, 0.02843, 1.0, 0.8796, 0.6724, 0.0, 1.0, 0.8714, 0.6724, 0.004391, 1.0, 0.8796, 0.6724, 0.0, 1.0, 0.8714, 0.6724, 0.004391, 1.0, 0.8714, 0.6724, 0.004391, 1.0, 0.8714, 0.6724, 0.0, 1.0, 0.8714, 0.6724, 0.0009106, 1.0, 0.8714, 0.6724, 0.004391, 1.0, 0.8714, 0.6724, 0.004391, 1.0, 0.8796, 0.6724, 0.0, 1.0, 0.8714, 0.6724, 0.001518, 1.0, 1.0, 0.1746, 0.0, 1.0, 1.0, 0.2051, 0.0003035, 1.0, 1.0, 0.7231, 0.0, 1.0, 1.0, 0.2051, 0.0003035, 1.0, 0.8714, 0.6724, 0.001821, 1.0, 0.8714, 0.6724, 0.0, 1.0, 1.0, 0.7231, 0.0, 1.0, 1.0, 0.2051, 0.0003035, 1.0, 0.8714, 0.6724, 0.0, 1.0, 0.9911, 0.7157, 0.0, 1.0, 1.0, 0.7231, 0.0, 1.0, 1.0, 0.2016, 0.003347, 1.0, 1.0, 0.1714, 0.0, 1.0, 1.0, 0.2016, 0.003347, 1.0, 0.8714, 0.6724, 0.0009106, 1.0, 1.0, 0.2016, 0.003347, 1.0, 1.0, 0.7231, 0.0, 1.0, 0.8714, 0.6724, 0.0009106, 1.0, 0.8714, 0.6724, 0.0009106, 1.0, 0.8714, 0.6724, 0.0003035, 1.0, 1.0, 0.1714, 0.0, 1.0, 0.8714, 0.6724, 0.001821, 1.0, 1.0, 0.2051, 0.0003035, 1.0, 1.0, 0.1714, 0.0, 1.0, 1.0, 0.2016, 0.003347, 1.0, 0.7231, 0.1714, 0.04519, 1.0, 1.0, 0.162, 0.0, 1.0, 1.0, 0.2051, 0.0003035, 1.0, 1.0, 0.1746, 0.0, 1.0, 1.0, 0.162, 0.0, 1.0, 1.0, 0.2016, 0.003347, 1.0, 1.0, 0.1714, 0.0, 1.0, 0.9911, 0.162, 0.002428, 1.0, 1.0, 0.2051, 0.0003035, 1.0, 1.0, 0.162, 0.0, 1.0, 0.9911, 0.162, 0.002428, 1.0, 0.9911, 0.162, 0.002428, 1.0, 0.5776, 0.1812, 0.07421, 1.0, 1.0, 0.162, 0.002125, 1.0, 0.9911, 0.162, 0.002428, 1.0, 1.0, 0.162, 0.0, 1.0, 1.0, 0.227, 0.07227, 1.0, 0.7231, 0.1714, 0.04519, 1.0, 1.0, 0.162, 0.002125, 1.0, 0.9823, 0.162, 0.005605, 1.0, 0.9823, 0.162, 0.005605, 1.0, 1.0, 0.162, 0.002125, 1.0, 0.5776, 0.1812, 0.07421, 1.0, 0.9047, 0.7305, 0.3231, 1.0, 0.8714, 0.6724, 0.0003035, 1.0, 0.8714, 0.6724, 0.0009106, 1.0, 0.9047, 0.7305, 0.3231, 1.0, 0.8714, 0.6724, 0.0, 1.0, 0.8714, 0.6724, 0.001518, 1.0, 0.9047, 0.7231, 0.305, 1.0, 0.8714, 0.6724, 0.001518, 1.0, 0.8714, 0.6724, 0.0, 1.0, 0.9047, 0.7305, 0.3231, 1.0, 0.8714, 0.6724, 0.0, 1.0, 0.9734, 0.7157, 0.0006071, 1.0, 0.8714, 0.6724, 0.0, 1.0, 0.8714, 0.6724, 0.001518, 1.0, 0.8714, 0.6724, 0.0, 1.0, 0.8714, 0.6724, 0.0, 1.0, 0.8714, 0.6724, 0.001518, 1.0, 0.8963, 0.6867, 0.0, 1.0, 1.0, 0.7231, 0.0006071, 1.0, 1.0, 0.7231, 0.0, 1.0, 0.8714, 0.6724, 0.0, 1.0, 0.8714, 0.6724, 0.001518, 1.0, 0.9647, 0.7157, 0.0003035, 1.0, 1.0, 0.7231, 0.0, 1.0, 0.8714, 0.6724, 0.0, 1.0, 1.0, 0.7231, 0.0, 1.0, 0.9647, 0.7157, 0.0003035, 1.0, 0.8714, 0.6724, 0.0003035, 1.0, 1.0, 0.7231, 0.0, 1.0, 0.8714, 0.6724, 0.0, 1.0, 0.9734, 0.7157, 0.0006071, 1.0, 0.8714, 0.6724, 0.003347, 1.0, 0.8714, 0.6724, 0.0003035, 1.0, 0.8714, 0.6724, 0.0, 1.0, 0.8714, 0.6724, 0.001518, 1.0, 1.0, 0.7231, 0.0, 1.0, 0.8714, 0.6724, 0.0, 1.0, 0.8714, 0.6724, 0.0, 1.0, 0.9823, 0.7231, 0.009721, 1.0, 1.0, 0.7231, 0.0, 1.0, 0.9047, 0.7305, 0.3231, 1.0, 0.8796, 0.6939, 0.07036, 1.0, 0.9047, 0.7305, 0.3185, 1.0, 0.8796, 0.6939, 0.07036, 1.0, 0.9047, 0.7157, 0.1912, 1.0, 0.8714, 0.6724, 0.0, 1.0, 0.9047, 0.7157, 0.1912, 1.0, 0.9047, 0.7305, 0.3095, 1.0, 0.9047, 0.7157, 0.1912, 1.0, 0.8796, 0.6939, 0.07036, 1.0, 0.9047, 0.7305, 0.3231, 1.0, 0.8963, 0.6867, 0.0, 1.0, 0.8714, 0.6724, 0.0, 1.0, 0.8714, 0.6724, 0.0, 1.0, 0.8714, 0.6724, 0.0, 1.0, 0.7682, 0.162, 0.02732, 1.0, 1.0, 0.162, 0.0003035, 1.0, 0.8714, 0.6724, 0.0, 1.0, 1.0, 0.7231, 0.0, 1.0, 0.8714, 0.6724, 0.0003035, 1.0, 1.0, 0.7231, 0.0, 1.0, 1.0, 0.7231, 0.001214, 1.0, 0.7682, 0.162, 0.02732, 1.0, 0.8714, 0.6724, 0.0003035, 1.0, 1.0, 0.7231, 0.0, 1.0, 0.9823, 0.7157, 0.0, 1.0, 1.0, 0.7231, 0.0, 1.0, 1.0, 0.7231, 0.0006071, 1.0, 0.8963, 0.6795, 0.0003035, 1.0, 0.8714, 0.6724, 0.0003035, 1.0, 1.0, 0.7231, 0.0, 1.0, 0.8879, 0.6795, 0.0, 1.0, 1.0, 0.7231, 0.0, 1.0, 0.8714, 0.6724, 0.0003035, 1.0, 0.9131, 0.6867, 0.0003035, 1.0, 1.0, 0.7231, 0.0, 1.0, 1.0, 0.7231, 0.004025, 1.0, 1.0, 0.7231, 0.0, 1.0, 1.0, 0.2086, 0.0003035, 1.0, 1.0, 0.2086, 0.0, 1.0, 0.9911, 0.2086, 0.0003035, 1.0, 0.7682, 0.162, 0.02732, 1.0, 1.0, 0.7231, 0.001214, 1.0, 1.0, 0.7231, 0.0003035, 1.0, 1.0, 0.7231, 0.001214, 1.0, 1.0, 0.7231, 0.0, 1.0, 1.0, 0.7231, 0.0006071, 1.0, 1.0, 0.7231, 0.004025, 1.0, 1.0, 0.7231, 0.0, 1.0, 1.0, 0.7231, 0.0006071, 1.0, 0.9131, 0.6867, 0.0003035, 1.0, 0.8714, 0.6724, 0.001518, 1.0, 1.0, 0.7231, 0.0, 1.0, 0.9131, 0.6867, 0.0003035, 1.0, 0.8879, 0.6795, 0.0, 1.0, 0.8714, 0.6724, 0.0009106, 1.0, 1.0, 0.7231, 0.0, 1.0, 1.0, 0.7231, 0.0, 1.0, 0.8714, 0.6724, 0.0009106, 1.0, 0.9823, 0.7157, 0.0, 1.0, 0.8714, 0.6724, 0.0, 1.0, 1.0, 0.7231, 0.0, 1.0, 0.8963, 0.6795, 0.0003035, 1.0, 0.8714, 0.6724, 0.0, 1.0, 0.8714, 0.6724, 0.0, 1.0, 0.8714, 0.6724, 0.0, 1.0, 0.8714, 0.6724, 0.01229, 1.0, 1.0, 0.7231, 0.0, 1.0, 0.8714, 0.6724, 0.0, 1.0, 1.0, 0.7231, 0.0, 1.0, 1.0, 0.7231, 0.0, 1.0, 1.0, 0.7231, 0.0, 1.0, 1.0, 0.7231, 0.0, 1.0, 0.8714, 0.6724, 0.0003035, 1.0, 0.8714, 0.6724, 0.001518, 1.0, 0.8714, 0.6724, 0.0009106, 1.0, 0.8714, 0.6724, 0.0003035, 1.0, 0.8714, 0.6724, 0.001518, 1.0, 0.8714, 0.6724, 0.0, 1.0, 0.8714, 0.6724, 0.004777, 1.0, 1.0, 0.7231, 0.0, 1.0, 0.8714, 0.6724, 0.004777, 1.0, 1.0, 0.8963, 0.0, 1.0, 0.7991, 0.7084, 0.006512, 1.0, 1.0, 0.7231, 0.0003035, 1.0, 1.0, 0.7231, 0.0006071, 1.0, 1.0, 0.2086, 0.0003035, 1.0, 1.0, 0.2086, 0.0, 1.0, 1.0, 0.2086, 0.0003035, 1.0, 1.0, 0.7231, 0.0, 1.0, 1.0, 0.2086, 0.0003035, 1.0, 1.0, 0.7231, 0.0003035, 1.0, 1.0, 0.2086, 0.0, 1.0, 1.0, 0.2086, 0.0003035, 1.0, 1.0, 0.7231, 0.0, 1.0, 0.9911, 0.7529, 0.04374, 1.0, 1.0, 0.7231, 0.0, 1.0, 1.0, 0.7231, 0.0, 1.0, 1.0, 0.7231, 0.0, 1.0, 0.7991, 0.7084, 0.006512, 1.0, 1.0, 0.8963, 0.0, 1.0, 0.8308, 0.7454, 0.0009106, 1.0, 1.0, 0.8963, 0.0, 1.0, 0.0, 0.0, 0.0, 1.0, 0.0006071, 0.0006071, 0.0, 1.0, 0.0, 0.0, 0.0, 1.0, 0.0, 0.0, 0.0, 1.0, 0.0, 0.0, 0.0, 1.0, 1.0, 0.8963, 0.0, 1.0, 1.0, 0.8963, 0.0, 1.0, 0.03689, 0.03434, 0.0, 1.0, 0.0, 0.0, 0.0, 1.0, 0.03689, 0.03434, 0.0, 1.0, 0.0, 0.0, 0.0, 1.0, 0.05613, 0.04971, 0.0, 1.0, 0.2423, 0.2195, 0.0, 1.0, 0.0, 0.0, 0.0, 1.0, 0.0, 0.0, 0.0, 1.0, 0.0, 0.0, 0.0, 1.0, 0.0, 0.0, 0.0, 1.0, 0.0, 0.0, 0.0, 1.0, 0.03689, 0.03434, 0.0, 1.0, 1.0, 0.7231, 0.0, 1.0, 1.0, 0.7231, 0.0, 1.0, 0.8714, 0.6724, 0.0003035, 1.0, 0.8714, 0.6724, 0.0, 1.0, 0.8714, 0.6724, 0.0003035, 1.0, 0.8714, 0.6724, 0.0003035, 1.0, 1.0, 0.7231, 0.0, 1.0, 0.8714, 0.6724, 0.0, 1.0, 1.0, 0.7231, 0.0, 1.0, 0.8714, 0.6724, 0.01229, 1.0, 0.8796, 0.6724, 0.0, 1.0, 0.8714, 0.6724, 0.0, 1.0, 1.0, 0.7231, 0.0, 1.0, 0.8714, 0.6724, 0.0, 1.0, 0.8796, 0.6724, 0.0, 1.0, 0.9387, 0.6939, 0.0, 1.0, 1.0, 0.7231, 0.0, 1.0, 0.8714, 0.6724, 0.0, 1.0, 0.8714, 0.6724, 0.0, 1.0, 0.8714, 0.6724, 0.0003035, 1.0, 1.0, 0.7231, 0.0, 1.0, 0.9387, 0.6939, 0.0, 1.0, 0.8714, 0.6724, 0.0003035, 1.0, 0.8879, 0.7084, 0.08438, 1.0, 1.0, 0.7231, 0.0, 1.0, 0.9047, 0.6867, 0.0, 1.0, 0.8714, 0.6724, 0.0003035, 1.0, 1.0, 0.7231, 0.0, 1.0, 1.0, 0.7231, 0.0, 1.0, 0.8714, 0.6795, 0.02956, 1.0, 0.8714, 0.6795, 0.02956, 1.0, 1.0, 0.7231, 0.0, 1.0, 1.0, 0.7231, 0.0, 1.0, 0.8714, 0.6724, 0.0003035, 1.0, 0.9047, 0.6867, 0.0, 1.0, 1.0, 0.7231, 0.0, 1.0, 0.8714, 0.6724, 0.0003035, 1.0, 1.0, 0.8963, 0.0, 1.0, 0.9047, 0.8148, 0.0, 1.0, 1.0, 0.8963, 0.0, 1.0, 0.9647, 0.8714, 0.0, 1.0, 1.0, 0.162, 0.0003035, 1.0, 0.7682, 0.162, 0.02732, 1.0, 0.9911, 0.2086, 0.0003035, 1.0, 1.0, 0.162, 0.0, 1.0, 0.9911, 0.2086, 0.0003035, 1.0, 1.0, 0.2086, 0.0, 1.0, 0.8714, 0.6724, 0.0, 1.0, 0.8963, 0.6867, 0.0, 1.0, 1.0, 0.7231, 0.0, 1.0, 0.8714, 0.6724, 0.0, 1.0, 1.0, 0.7231, 0.0, 1.0, 1.0, 0.7231, 0.0006071, 1.0, 0.9047, 0.8148, 0.0, 1.0, 0.0, 0.0, 0.0, 1.0, 0.9734, 0.8714, 0.0, 1.0, 1.0, 0.8963, 0.0, 1.0, 1.0, 0.8963, 0.0, 1.0, 0.8308, 0.7454, 0.0009106, 1.0, 1.0, 0.8963, 0.0, 1.0, 1.0, 0.8963, 0.0, 1.0, 0.4678, 0.4233, 0.0, 1.0, 1.0, 0.8963, 0.0, 1.0, 1.0, 0.8963, 0.0, 1.0, 0.9047, 0.807, 0.002125, 1.0, 0.0, 0.0, 0.0, 1.0, 0.0, 0.0, 0.0, 1.0, 0.9734, 0.8714, 0.0, 1.0, 0.9734, 0.8714, 0.0, 1.0, 0.2423, 0.2195, 0.0, 1.0, 0.9131, 0.8228, 0.0, 1.0, 0.4678, 0.4179, 0.0, 1.0, 0.9911, 0.8963, 0.0, 1.0, 1.0, 0.8963, 0.0, 1.0, 1.0, 0.8963, 0.0, 1.0, 1.0, 0.8963, 0.0, 1.0, 0.7991, 0.7084, 0.006512, 1.0, 0.9387, 0.8388, 0.001518, 1.0, 0.9047, 0.807, 0.002125, 1.0, 1.0, 0.8963, 0.0, 1.0, 0.7991, 0.7084, 0.006512, 1.0, 1.0, 0.8963, 0.0, 1.0, 0.9734, 0.8714, 0.0, 1.0, 0.9734, 0.8714, 0.0, 1.0, 0.9647, 0.8714, 0.0, 1.0, 0.9734, 0.8714, 0.0, 1.0, 0.9911, 0.8963, 0.0, 1.0, 0.4678, 0.4179, 0.0, 1.0, 0.9647, 0.8714, 0.0, 1.0, 1.0, 0.8963, 0.0, 1.0, 1.0, 0.8963, 0.0, 1.0, 1.0, 0.8963, 0.0, 1.0, 1.0, 0.8963, 0.0, 1.0, 1.0, 0.8963, 0.0, 1.0, 0.8308, 0.7454, 0.0009106, 1.0, 1.0, 0.8963, 0.0, 1.0, 0.0, 0.0, 0.0, 1.0, 1.0, 0.8963, 0.0, 1.0, 0.04374, 0.0382, 0.0, 1.0, 0.0006071, 0.0006071, 0.0, 1.0, 0.0, 0.0, 0.0, 1.0, 1.0, 0.8963, 0.0, 1.0, 0.0, 0.0, 0.0, 1.0, 0.0, 0.0, 0.0, 1.0, 0.9047, 0.8148, 0.0, 1.0, 1.0, 0.8963, 0.0, 1.0, 0.0, 0.0, 0.0, 1.0, 0.0006071, 0.0006071, 0.0, 1.0, 0.04374, 0.0382, 0.0, 1.0, 0.0, 0.0, 0.0, 1.0, 0.2423, 0.2195, 0.0, 1.0, 0.9911, 0.8963, 0.0, 1.0, 0.9734, 0.8714, 0.0, 1.0, 0.4678, 0.4179, 0.0, 1.0, 0.4678, 0.4233, 0.0, 1.0, 0.9047, 0.807, 0.002125, 1.0, 0.9387, 0.8388, 0.001518, 1.0, 1.0, 0.8963, 0.0, 1.0, 0.01033, 0.009721, 0.0, 1.0, 0.0, 0.0, 0.0, 1.0, 0.0, 0.0, 0.0, 1.0, 1.0, 0.8963, 0.0, 1.0, 0.9131, 0.8228, 0.0, 1.0, 0.2423, 0.2195, 0.0, 1.0, 0.05613, 0.04971, 0.0, 1.0, 1.0, 0.8963, 0.0, 1.0, 0.05613, 0.04971, 0.0, 1.0, 0.0, 0.0, 0.0, 1.0, 0.01033, 0.009721, 0.0, 1.0, 1.0, 0.8963, 0.0, 1.0, 0.0, 0.0, 0.0, 1.0, 0.4678, 0.4233, 0.0, 1.0, 0.4678, 0.4179, 0.0, 1.0])
me_cube_001.materials.append(mat_material_001)
me_cube_001.update()

# ---- objects
ob_cube_001 = bpy.data.objects.new('Cube.001', me_cube_001)

# ---- transforms, parenting, visibility, modifiers, constraints
ob_cube_001.location = (0.9894, 0.2669, 3.489)
ob_cube_001.rotation_euler = (0.0, -0.0, 1.571)
_m = ob_cube_001.modifiers.new('Mirror', 'MIRROR')
_m.use_clip = True

# ---- collection membership
col_collection.objects.link(ob_cube_001)

# ---- scene / render settings (as saved in the file)
scene.frame_start = 1; scene.frame_end = 250; scene.frame_set(241)
scene.render.engine = 'CYCLES'
scene.cycles.sampling_pattern = 'TABULATED_SOBOL'
bpy.context.view_layer.update()

# ---- added for rendering (the .blend has no active camera and no usable light): camera, sun
cam_auto = bpy.data.cameras.new('AutoCamera')
cam_auto.lens = 50.0
cam_auto.sensor_width = 36.0
cam_auto.clip_end = 1000.0
ob_auto_camera = bpy.data.objects.new('AutoCamera', cam_auto)
scene.collection.objects.link(ob_auto_camera)
ob_auto_camera.location = (10.0682, -11.045, 11.7796)
ob_auto_camera.rotation_euler = (1.09748, -7.21219e-08, 0.694738)
scene.camera = ob_auto_camera
light_auto_sun = bpy.data.lights.new('AutoSun', 'SUN')
light_auto_sun.energy = 3.0
light_auto_sun.angle = 0.0523599
ob_auto_sun = bpy.data.objects.new('AutoSun', light_auto_sun)
scene.collection.objects.link(ob_auto_sun)
ob_auto_sun.rotation_euler = (0.872665, 0.174533, 0.523599)
bpy.context.view_layer.update()
